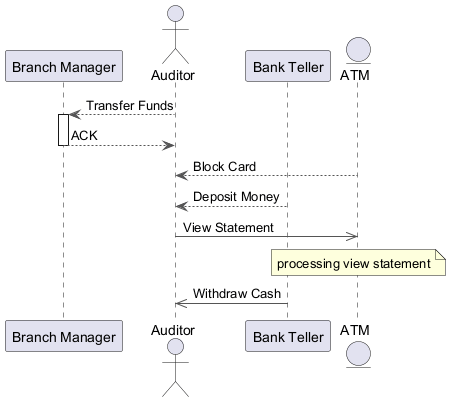

The diagram above was rendered by PlantUML. Its source (embedded in the PNG):
@startuml
skinparam ArrowColor #555555
participant "Branch Manager" as BM
actor "Auditor" as A
participant "Bank Teller" as BT
entity "ATM" as A2
A --> BM : Transfer Funds
activate BM
BM --> A : ACK
deactivate BM
A2 --> A : Block Card
BT --> A : Deposit Money
A ->> A2 : View Statement
note over A2 : processing view statement
BT ->> A : Withdraw Cash
@enduml